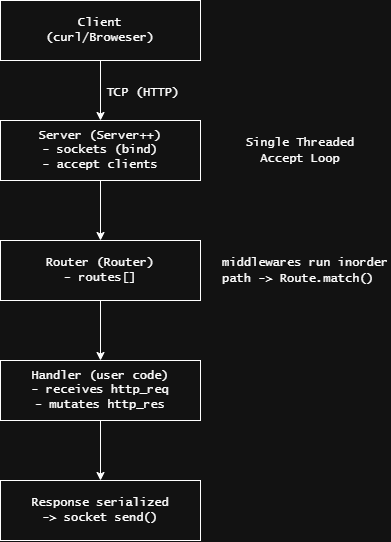

The diagram above was exported from draw.io. Its source (the exported page's mxGraphModel, read from the mxfile embedded in the PNG):
<mxGraphModel dx="556" dy="693" grid="1" gridSize="10" guides="1" tooltips="1" connect="1" arrows="1" fold="1" page="1" pageScale="1" pageWidth="413" pageHeight="583" math="0" shadow="0">
  <root>
    <mxCell id="0" />
    <mxCell id="1" parent="0" />
    <mxCell id="VtQGoCLLCxHf2qyqHGDy-3" value="" style="edgeStyle=orthogonalEdgeStyle;rounded=0;orthogonalLoop=1;jettySize=auto;html=1;fontFamily=Lucida Console;" parent="1" source="VtQGoCLLCxHf2qyqHGDy-1" target="VtQGoCLLCxHf2qyqHGDy-2" edge="1">
      <mxGeometry relative="1" as="geometry" />
    </mxCell>
    <mxCell id="VtQGoCLLCxHf2qyqHGDy-1" value="Client&lt;div&gt;(curl/Broweser)&lt;/div&gt;" style="rounded=0;whiteSpace=wrap;html=1;fontFamily=Lucida Console;" parent="1" vertex="1">
      <mxGeometry x="20" y="22" width="200" height="60" as="geometry" />
    </mxCell>
    <mxCell id="VtQGoCLLCxHf2qyqHGDy-5" value="" style="edgeStyle=orthogonalEdgeStyle;rounded=0;orthogonalLoop=1;jettySize=auto;html=1;fontFamily=Lucida Console;" parent="1" source="VtQGoCLLCxHf2qyqHGDy-2" target="VtQGoCLLCxHf2qyqHGDy-4" edge="1">
      <mxGeometry relative="1" as="geometry" />
    </mxCell>
    <mxCell id="VtQGoCLLCxHf2qyqHGDy-2" value="Server (Server++)&lt;div&gt;- sockets (bind)&lt;/div&gt;&lt;div&gt;- accept clients&lt;/div&gt;" style="rounded=0;whiteSpace=wrap;html=1;fontFamily=Lucida Console;" parent="1" vertex="1">
      <mxGeometry x="20" y="142" width="200" height="60" as="geometry" />
    </mxCell>
    <mxCell id="VtQGoCLLCxHf2qyqHGDy-7" value="" style="edgeStyle=orthogonalEdgeStyle;rounded=0;orthogonalLoop=1;jettySize=auto;html=1;fontFamily=Lucida Console;" parent="1" source="VtQGoCLLCxHf2qyqHGDy-4" target="VtQGoCLLCxHf2qyqHGDy-6" edge="1">
      <mxGeometry relative="1" as="geometry" />
    </mxCell>
    <mxCell id="VtQGoCLLCxHf2qyqHGDy-4" value="Router (Router)&lt;div&gt;- routes[]&lt;/div&gt;" style="rounded=0;whiteSpace=wrap;html=1;fontFamily=Lucida Console;" parent="1" vertex="1">
      <mxGeometry x="20" y="262" width="200" height="60" as="geometry" />
    </mxCell>
    <mxCell id="VtQGoCLLCxHf2qyqHGDy-9" value="" style="edgeStyle=orthogonalEdgeStyle;rounded=0;orthogonalLoop=1;jettySize=auto;html=1;fontFamily=Lucida Console;" parent="1" source="VtQGoCLLCxHf2qyqHGDy-6" target="VtQGoCLLCxHf2qyqHGDy-8" edge="1">
      <mxGeometry relative="1" as="geometry" />
    </mxCell>
    <mxCell id="VtQGoCLLCxHf2qyqHGDy-6" value="&lt;div&gt;Handler (user code)&lt;/div&gt;&lt;div&gt;- receives http_req&lt;/div&gt;&lt;div&gt;- mutates http_res&lt;/div&gt;" style="rounded=0;whiteSpace=wrap;html=1;fontFamily=Lucida Console;" parent="1" vertex="1">
      <mxGeometry x="20" y="382" width="200" height="60" as="geometry" />
    </mxCell>
    <mxCell id="VtQGoCLLCxHf2qyqHGDy-8" value="Response serialized&lt;div&gt;-&amp;gt; socket send()&lt;/div&gt;" style="rounded=0;whiteSpace=wrap;html=1;fontFamily=Lucida Console;" parent="1" vertex="1">
      <mxGeometry x="20" y="502" width="200" height="60" as="geometry" />
    </mxCell>
    <mxCell id="gMSWXmc0zgCm5VfHCUrR-1" value="&lt;font&gt;TCP (HTTP)&lt;/font&gt;" style="text;html=1;whiteSpace=wrap;strokeColor=none;fillColor=none;align=center;verticalAlign=middle;rounded=0;fontFamily=Lucida Console;" vertex="1" parent="1">
      <mxGeometry x="123" y="100" width="80" height="30" as="geometry" />
    </mxCell>
    <mxCell id="gMSWXmc0zgCm5VfHCUrR-2" value="&lt;font face=&quot;Lucida Console&quot;&gt;Single Threaded Accept Loop&lt;/font&gt;" style="text;html=1;whiteSpace=wrap;strokeColor=none;fillColor=none;align=center;verticalAlign=middle;rounded=0;" vertex="1" parent="1">
      <mxGeometry x="260" y="157" width="120" height="30" as="geometry" />
    </mxCell>
    <mxCell id="gMSWXmc0zgCm5VfHCUrR-3" value="&lt;font face=&quot;Lucida Console&quot;&gt;middlewares run inorder&lt;/font&gt;&lt;div&gt;&lt;font face=&quot;Lucida Console&quot;&gt;path -&amp;gt; Route.match()&lt;/font&gt;&lt;/div&gt;" style="text;html=1;whiteSpace=wrap;strokeColor=none;fillColor=none;align=left;verticalAlign=middle;rounded=0;" vertex="1" parent="1">
      <mxGeometry x="240" y="277" width="170" height="30" as="geometry" />
    </mxCell>
  </root>
</mxGraphModel>